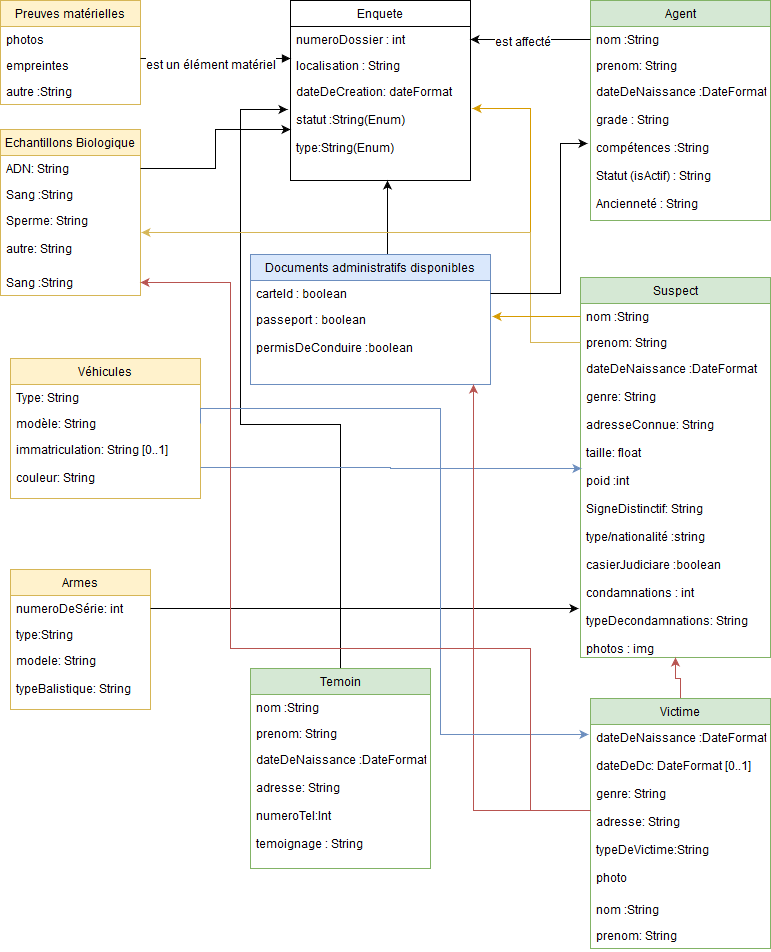

The diagram above was exported from draw.io. Its source (the exported page's mxGraphModel, read from the mxfile embedded in the PNG):
<mxGraphModel dx="1430" dy="733" grid="1" gridSize="10" guides="1" tooltips="1" connect="1" arrows="1" fold="1" page="1" pageScale="1" pageWidth="827" pageHeight="1169" background="#ffffff" math="0" shadow="0">
  <root>
    <mxCell id="0" />
    <mxCell id="1" parent="0" />
    <mxCell id="2" value="Enquete" style="swimlane;fontStyle=0;childLayout=stackLayout;horizontal=1;startSize=26;fillColor=none;horizontalStack=0;resizeParent=1;resizeParentMax=0;resizeLast=0;collapsible=1;marginBottom=0;swimlaneFillColor=#ffffff;" parent="1" vertex="1">
      <mxGeometry x="320" y="42" width="180" height="180" as="geometry" />
    </mxCell>
    <mxCell id="3" value="numeroDossier : int&#10;&#10; " style="text;strokeColor=none;fillColor=none;align=left;verticalAlign=top;spacingLeft=4;spacingRight=4;overflow=hidden;rotatable=0;points=[[0,0.5],[1,0.5]];portConstraint=eastwest;" parent="2" vertex="1">
      <mxGeometry y="26" width="180" height="26" as="geometry" />
    </mxCell>
    <mxCell id="4" value="localisation : String" style="text;strokeColor=none;fillColor=none;align=left;verticalAlign=top;spacingLeft=4;spacingRight=4;overflow=hidden;rotatable=0;points=[[0,0.5],[1,0.5]];portConstraint=eastwest;" parent="2" vertex="1">
      <mxGeometry y="52" width="180" height="26" as="geometry" />
    </mxCell>
    <mxCell id="5" value="dateDeCreation: dateFormat&#10;&#10;statut :String(Enum)&#10;&#10;type:String(Enum)" style="text;strokeColor=none;fillColor=none;align=left;verticalAlign=top;spacingLeft=4;spacingRight=4;overflow=hidden;rotatable=0;points=[[0,0.5],[1,0.5]];portConstraint=eastwest;" parent="2" vertex="1">
      <mxGeometry y="78" width="180" height="102" as="geometry" />
    </mxCell>
    <mxCell id="6" value="Agent" style="swimlane;fontStyle=0;childLayout=stackLayout;horizontal=1;startSize=26;fillColor=#d5e8d4;horizontalStack=0;resizeParent=1;resizeParentMax=0;resizeLast=0;collapsible=1;marginBottom=0;swimlaneFillColor=#ffffff;strokeColor=#82b366;" parent="1" vertex="1">
      <mxGeometry x="620" y="42" width="180" height="220" as="geometry" />
    </mxCell>
    <mxCell id="7" value="nom :String&#10;&#10;" style="text;strokeColor=none;fillColor=none;align=left;verticalAlign=top;spacingLeft=4;spacingRight=4;overflow=hidden;rotatable=0;points=[[0,0.5],[1,0.5]];portConstraint=eastwest;" parent="6" vertex="1">
      <mxGeometry y="26" width="180" height="26" as="geometry" />
    </mxCell>
    <mxCell id="8" value="prenom: String" style="text;strokeColor=none;fillColor=none;align=left;verticalAlign=top;spacingLeft=4;spacingRight=4;overflow=hidden;rotatable=0;points=[[0,0.5],[1,0.5]];portConstraint=eastwest;" parent="6" vertex="1">
      <mxGeometry y="52" width="180" height="26" as="geometry" />
    </mxCell>
    <mxCell id="9" value="dateDeNaissance :DateFormat&#10;&#10;grade : String&#10;&#10;compétences :String&#10;&#10;Statut (isActif) : String&#10;&#10;Ancienneté : String" style="text;strokeColor=none;fillColor=none;align=left;verticalAlign=top;spacingLeft=4;spacingRight=4;overflow=hidden;rotatable=0;points=[[0,0.5],[1,0.5]];portConstraint=eastwest;" parent="6" vertex="1">
      <mxGeometry y="78" width="180" height="142" as="geometry" />
    </mxCell>
    <mxCell id="10" value="Suspect" style="swimlane;fontStyle=0;childLayout=stackLayout;horizontal=1;startSize=26;fillColor=#d5e8d4;horizontalStack=0;resizeParent=1;resizeParentMax=0;resizeLast=0;collapsible=1;marginBottom=0;swimlaneFillColor=#ffffff;strokeColor=#82b366;" parent="1" vertex="1">
      <mxGeometry x="610" y="319" width="190" height="380" as="geometry" />
    </mxCell>
    <mxCell id="11" value="nom :String&#10;&#10;" style="text;strokeColor=none;fillColor=none;align=left;verticalAlign=top;spacingLeft=4;spacingRight=4;overflow=hidden;rotatable=0;points=[[0,0.5],[1,0.5]];portConstraint=eastwest;" parent="10" vertex="1">
      <mxGeometry y="26" width="190" height="26" as="geometry" />
    </mxCell>
    <mxCell id="12" value="prenom: String" style="text;strokeColor=none;fillColor=none;align=left;verticalAlign=top;spacingLeft=4;spacingRight=4;overflow=hidden;rotatable=0;points=[[0,0.5],[1,0.5]];portConstraint=eastwest;" parent="10" vertex="1">
      <mxGeometry y="52" width="190" height="26" as="geometry" />
    </mxCell>
    <mxCell id="13" value="dateDeNaissance :DateFormat&#10;&#10;genre: String&#10;&#10;adresseConnue: String&#10;&#10;taille: float&#10;&#10;poid :int&#10;&#10;SigneDistinctif: String&#10;&#10;type/nationalité :string&#10;&#10;casierJudiciare :boolean&#10;&#10;condamnations : int&#10;&#10;typeDecondamnations: String&#10;&#10;photos : img&#10;&#10;" style="text;strokeColor=none;fillColor=none;align=left;verticalAlign=top;spacingLeft=4;spacingRight=4;overflow=hidden;rotatable=0;points=[[0,0.5],[1,0.5]];portConstraint=eastwest;" parent="10" vertex="1">
      <mxGeometry y="78" width="190" height="302" as="geometry" />
    </mxCell>
    <mxCell id="60" style="edgeStyle=orthogonalEdgeStyle;rounded=0;html=1;exitX=0.5;exitY=0;entryX=0.5;entryY=1;entryPerimeter=0;jettySize=auto;orthogonalLoop=1;fillColor=#f8cecc;strokeColor=#b85450;" edge="1" parent="1" source="14" target="13">
      <mxGeometry relative="1" as="geometry" />
    </mxCell>
    <mxCell id="14" value="Victime" style="swimlane;fontStyle=0;childLayout=stackLayout;horizontal=1;startSize=26;fillColor=#d5e8d4;horizontalStack=0;resizeParent=1;resizeParentMax=0;resizeLast=0;collapsible=1;marginBottom=0;swimlaneFillColor=#ffffff;strokeColor=#82b366;" parent="1" vertex="1">
      <mxGeometry x="620" y="740" width="180" height="250" as="geometry">
        <mxRectangle x="620" y="740" width="70" height="26" as="alternateBounds" />
      </mxGeometry>
    </mxCell>
    <mxCell id="17" value="dateDeNaissance :DateFormat&#10;&#10;dateDeDc: DateFormat [0..1]&#10;&#10;genre: String&#10;&#10;adresse: String&#10;&#10;typeDeVictime:String&#10;&#10;photo&#10;&#10;&#10;" style="text;strokeColor=none;fillColor=none;align=left;verticalAlign=top;spacingLeft=4;spacingRight=4;overflow=hidden;rotatable=0;points=[[0,0.5],[1,0.5]];portConstraint=eastwest;" parent="14" vertex="1">
      <mxGeometry y="26" width="180" height="172" as="geometry" />
    </mxCell>
    <mxCell id="15" value="nom :String&#10;&#10;" style="text;strokeColor=none;fillColor=none;align=left;verticalAlign=top;spacingLeft=4;spacingRight=4;overflow=hidden;rotatable=0;points=[[0,0.5],[1,0.5]];portConstraint=eastwest;" parent="14" vertex="1">
      <mxGeometry y="198" width="180" height="26" as="geometry" />
    </mxCell>
    <mxCell id="16" value="prenom: String" style="text;strokeColor=none;fillColor=none;align=left;verticalAlign=top;spacingLeft=4;spacingRight=4;overflow=hidden;rotatable=0;points=[[0,0.5],[1,0.5]];portConstraint=eastwest;" parent="14" vertex="1">
      <mxGeometry y="224" width="180" height="26" as="geometry" />
    </mxCell>
    <mxCell id="62" style="edgeStyle=orthogonalEdgeStyle;rounded=0;html=1;exitX=0.5;exitY=0;entryX=-0.017;entryY=0.304;entryPerimeter=0;jettySize=auto;orthogonalLoop=1;" edge="1" parent="1" source="19" target="5">
      <mxGeometry relative="1" as="geometry">
        <Array as="points">
          <mxPoint x="370" y="466" />
          <mxPoint x="270" y="466" />
          <mxPoint x="270" y="151" />
        </Array>
      </mxGeometry>
    </mxCell>
    <mxCell id="19" value="Temoin" style="swimlane;fontStyle=0;childLayout=stackLayout;horizontal=1;startSize=26;fillColor=#d5e8d4;horizontalStack=0;resizeParent=1;resizeParentMax=0;resizeLast=0;collapsible=1;marginBottom=0;swimlaneFillColor=#ffffff;strokeColor=#82b366;" parent="1" vertex="1">
      <mxGeometry x="280" y="710" width="180" height="200" as="geometry" />
    </mxCell>
    <mxCell id="20" value="nom :String&#10;&#10;" style="text;strokeColor=none;fillColor=none;align=left;verticalAlign=top;spacingLeft=4;spacingRight=4;overflow=hidden;rotatable=0;points=[[0,0.5],[1,0.5]];portConstraint=eastwest;" parent="19" vertex="1">
      <mxGeometry y="26" width="180" height="26" as="geometry" />
    </mxCell>
    <mxCell id="21" value="prenom: String" style="text;strokeColor=none;fillColor=none;align=left;verticalAlign=top;spacingLeft=4;spacingRight=4;overflow=hidden;rotatable=0;points=[[0,0.5],[1,0.5]];portConstraint=eastwest;" parent="19" vertex="1">
      <mxGeometry y="52" width="180" height="26" as="geometry" />
    </mxCell>
    <mxCell id="22" value="dateDeNaissance :DateFormat&#10;&#10;adresse: String&#10;&#10;numeroTel:Int&#10;&#10;temoignage : String&#10;&#10;" style="text;strokeColor=none;fillColor=none;align=left;verticalAlign=top;spacingLeft=4;spacingRight=4;overflow=hidden;rotatable=0;points=[[0,0.5],[1,0.5]];portConstraint=eastwest;" parent="19" vertex="1">
      <mxGeometry y="78" width="180" height="122" as="geometry" />
    </mxCell>
    <mxCell id="24" value="&lt;div&gt;&lt;br&gt;&lt;/div&gt;" style="text;html=1;" parent="1" vertex="1">
      <mxGeometry x="650" y="860" width="30" height="30" as="geometry" />
    </mxCell>
    <mxCell id="53" style="edgeStyle=orthogonalEdgeStyle;rounded=0;html=1;exitX=0.5;exitY=0;entryX=0.539;entryY=1;entryPerimeter=0;jettySize=auto;orthogonalLoop=1;" edge="1" parent="1" source="25" target="5">
      <mxGeometry relative="1" as="geometry">
        <Array as="points">
          <mxPoint x="417" y="296" />
        </Array>
      </mxGeometry>
    </mxCell>
    <mxCell id="25" value="Documents administratifs disponibles" style="swimlane;fontStyle=0;childLayout=stackLayout;horizontal=1;startSize=26;fillColor=#dae8fc;horizontalStack=0;resizeParent=1;resizeParentMax=0;resizeLast=0;collapsible=1;marginBottom=0;swimlaneFillColor=#ffffff;strokeColor=#6c8ebf;" parent="1" vertex="1">
      <mxGeometry x="280" y="296" width="240" height="130" as="geometry" />
    </mxCell>
    <mxCell id="27" value="carteId : boolean" style="text;strokeColor=none;fillColor=none;align=left;verticalAlign=top;spacingLeft=4;spacingRight=4;overflow=hidden;rotatable=0;points=[[0,0.5],[1,0.5]];portConstraint=eastwest;" parent="25" vertex="1">
      <mxGeometry y="26" width="240" height="26" as="geometry" />
    </mxCell>
    <mxCell id="28" value="passeport : boolean&#10;&#10;permisDeConduire :boolean" style="text;strokeColor=none;fillColor=none;align=left;verticalAlign=top;spacingLeft=4;spacingRight=4;overflow=hidden;rotatable=0;points=[[0,0.5],[1,0.5]];portConstraint=eastwest;" parent="25" vertex="1">
      <mxGeometry y="52" width="240" height="78" as="geometry" />
    </mxCell>
    <mxCell id="29" value="Preuves matérielles" style="swimlane;fontStyle=0;childLayout=stackLayout;horizontal=1;startSize=26;fillColor=#fff2cc;horizontalStack=0;resizeParent=1;resizeParentMax=0;resizeLast=0;collapsible=1;marginBottom=0;swimlaneFillColor=#ffffff;strokeColor=#d6b656;" parent="1" vertex="1">
      <mxGeometry x="30" y="42" width="140" height="104" as="geometry" />
    </mxCell>
    <mxCell id="30" value="photos" style="text;strokeColor=none;fillColor=none;align=left;verticalAlign=top;spacingLeft=4;spacingRight=4;overflow=hidden;rotatable=0;points=[[0,0.5],[1,0.5]];portConstraint=eastwest;" parent="29" vertex="1">
      <mxGeometry y="26" width="140" height="26" as="geometry" />
    </mxCell>
    <mxCell id="31" value="empreintes" style="text;strokeColor=none;fillColor=none;align=left;verticalAlign=top;spacingLeft=4;spacingRight=4;overflow=hidden;rotatable=0;points=[[0,0.5],[1,0.5]];portConstraint=eastwest;" parent="29" vertex="1">
      <mxGeometry y="52" width="140" height="26" as="geometry" />
    </mxCell>
    <mxCell id="32" value="autre :String" style="text;strokeColor=none;fillColor=none;align=left;verticalAlign=top;spacingLeft=4;spacingRight=4;overflow=hidden;rotatable=0;points=[[0,0.5],[1,0.5]];portConstraint=eastwest;" parent="29" vertex="1">
      <mxGeometry y="78" width="140" height="26" as="geometry" />
    </mxCell>
    <mxCell id="33" value="Echantillons Biologique" style="swimlane;fontStyle=0;childLayout=stackLayout;horizontal=1;startSize=26;fillColor=#fff2cc;horizontalStack=0;resizeParent=1;resizeParentMax=0;resizeLast=0;collapsible=1;marginBottom=0;swimlaneFillColor=#ffffff;strokeColor=#d6b656;" parent="1" vertex="1">
      <mxGeometry x="30" y="171" width="140" height="166" as="geometry" />
    </mxCell>
    <mxCell id="35" value="ADN: String" style="text;strokeColor=none;fillColor=none;align=left;verticalAlign=top;spacingLeft=4;spacingRight=4;overflow=hidden;rotatable=0;points=[[0,0.5],[1,0.5]];portConstraint=eastwest;" parent="33" vertex="1">
      <mxGeometry y="26" width="140" height="26" as="geometry" />
    </mxCell>
    <mxCell id="34" value="Sang :String" style="text;strokeColor=none;fillColor=none;align=left;verticalAlign=top;spacingLeft=4;spacingRight=4;overflow=hidden;rotatable=0;points=[[0,0.5],[1,0.5]];portConstraint=eastwest;" parent="33" vertex="1">
      <mxGeometry y="52" width="140" height="26" as="geometry" />
    </mxCell>
    <mxCell id="36" value="Sperme: String&#10;&#10;autre: String" style="text;strokeColor=none;fillColor=none;align=left;verticalAlign=top;spacingLeft=4;spacingRight=4;overflow=hidden;rotatable=0;points=[[0,0.5],[1,0.5]];portConstraint=eastwest;" parent="33" vertex="1">
      <mxGeometry y="78" width="140" height="62" as="geometry" />
    </mxCell>
    <mxCell id="37" value="Sang :String" style="text;strokeColor=none;fillColor=none;align=left;verticalAlign=top;spacingLeft=4;spacingRight=4;overflow=hidden;rotatable=0;points=[[0,0.5],[1,0.5]];portConstraint=eastwest;" parent="33" vertex="1">
      <mxGeometry y="140" width="140" height="26" as="geometry" />
    </mxCell>
    <mxCell id="38" value="Véhicules" style="swimlane;fontStyle=0;childLayout=stackLayout;horizontal=1;startSize=26;fillColor=#fff2cc;horizontalStack=0;resizeParent=1;resizeParentMax=0;resizeLast=0;collapsible=1;marginBottom=0;swimlaneFillColor=#ffffff;strokeColor=#d6b656;" parent="1" vertex="1">
      <mxGeometry x="40" y="400" width="190" height="140" as="geometry" />
    </mxCell>
    <mxCell id="39" value="Type: String" style="text;strokeColor=none;fillColor=none;align=left;verticalAlign=top;spacingLeft=4;spacingRight=4;overflow=hidden;rotatable=0;points=[[0,0.5],[1,0.5]];portConstraint=eastwest;" parent="38" vertex="1">
      <mxGeometry y="26" width="190" height="26" as="geometry" />
    </mxCell>
    <mxCell id="40" value="modèle: String" style="text;strokeColor=none;fillColor=none;align=left;verticalAlign=top;spacingLeft=4;spacingRight=4;overflow=hidden;rotatable=0;points=[[0,0.5],[1,0.5]];portConstraint=eastwest;" parent="38" vertex="1">
      <mxGeometry y="52" width="190" height="26" as="geometry" />
    </mxCell>
    <mxCell id="41" value="immatriculation: String [0..1]&#10;&#10;couleur: String" style="text;strokeColor=none;fillColor=none;align=left;verticalAlign=top;spacingLeft=4;spacingRight=4;overflow=hidden;rotatable=0;points=[[0,0.5],[1,0.5]];portConstraint=eastwest;" parent="38" vertex="1">
      <mxGeometry y="78" width="190" height="62" as="geometry" />
    </mxCell>
    <mxCell id="43" value="Armes" style="swimlane;fontStyle=0;childLayout=stackLayout;horizontal=1;startSize=26;fillColor=#fff2cc;horizontalStack=0;resizeParent=1;resizeParentMax=0;resizeLast=0;collapsible=1;marginBottom=0;swimlaneFillColor=#ffffff;strokeColor=#d6b656;" parent="1" vertex="1">
      <mxGeometry x="40" y="611" width="140" height="140" as="geometry" />
    </mxCell>
    <mxCell id="45" value="numeroDeSérie: int" style="text;strokeColor=none;fillColor=none;align=left;verticalAlign=top;spacingLeft=4;spacingRight=4;overflow=hidden;rotatable=0;points=[[0,0.5],[1,0.5]];portConstraint=eastwest;" parent="43" vertex="1">
      <mxGeometry y="26" width="140" height="26" as="geometry" />
    </mxCell>
    <mxCell id="44" value="type:String" style="text;strokeColor=none;fillColor=none;align=left;verticalAlign=top;spacingLeft=4;spacingRight=4;overflow=hidden;rotatable=0;points=[[0,0.5],[1,0.5]];portConstraint=eastwest;" parent="43" vertex="1">
      <mxGeometry y="52" width="140" height="26" as="geometry" />
    </mxCell>
    <mxCell id="46" value="modele: String&#10;&#10;typeBalistique: String" style="text;strokeColor=none;fillColor=none;align=left;verticalAlign=top;spacingLeft=4;spacingRight=4;overflow=hidden;rotatable=0;points=[[0,0.5],[1,0.5]];portConstraint=eastwest;" parent="43" vertex="1">
      <mxGeometry y="78" width="140" height="62" as="geometry" />
    </mxCell>
    <mxCell id="48" value="" style="endArrow=block;endFill=1;html=1;edgeStyle=orthogonalEdgeStyle;align=left;verticalAlign=top;" edge="1" parent="1">
      <mxGeometry x="-1" relative="1" as="geometry">
        <mxPoint x="170" y="100" as="sourcePoint" />
        <mxPoint x="320" y="100" as="targetPoint" />
      </mxGeometry>
    </mxCell>
    <mxCell id="49" value="" style="resizable=0;html=1;align=left;verticalAlign=bottom;labelBackgroundColor=#ffffff;fontSize=10;" connectable="0" vertex="1" parent="48">
      <mxGeometry x="-1" relative="1" as="geometry" />
    </mxCell>
    <mxCell id="70" value="est un élément matériel" style="text;html=1;resizable=0;points=[];align=center;verticalAlign=middle;labelBackgroundColor=#ffffff;" vertex="1" connectable="0" parent="48">
      <mxGeometry x="-0.4933" relative="1" as="geometry">
        <mxPoint x="32" y="7" as="offset" />
      </mxGeometry>
    </mxCell>
    <mxCell id="54" style="edgeStyle=orthogonalEdgeStyle;rounded=0;html=1;exitX=0;exitY=0.5;entryX=1;entryY=0.5;jettySize=auto;orthogonalLoop=1;" edge="1" parent="1" source="7" target="3">
      <mxGeometry relative="1" as="geometry" />
    </mxCell>
    <mxCell id="69" value="est affecté" style="text;html=1;resizable=0;points=[];align=center;verticalAlign=middle;labelBackgroundColor=#ffffff;" vertex="1" connectable="0" parent="54">
      <mxGeometry x="0.1333" y="3" relative="1" as="geometry">
        <mxPoint as="offset" />
      </mxGeometry>
    </mxCell>
    <mxCell id="57" style="edgeStyle=orthogonalEdgeStyle;rounded=0;html=1;entryX=1.011;entryY=0.294;entryPerimeter=0;jettySize=auto;orthogonalLoop=1;fillColor=#ffe6cc;strokeColor=#d79b00;" edge="1" parent="1" target="5">
      <mxGeometry relative="1" as="geometry">
        <mxPoint x="610" y="358" as="sourcePoint" />
        <Array as="points">
          <mxPoint x="560" y="358" />
          <mxPoint x="560" y="150" />
        </Array>
      </mxGeometry>
    </mxCell>
    <mxCell id="58" style="edgeStyle=orthogonalEdgeStyle;rounded=0;html=1;exitX=1;exitY=0.5;entryX=0.005;entryY=0.374;entryPerimeter=0;jettySize=auto;orthogonalLoop=1;fillColor=#dae8fc;strokeColor=#6c8ebf;" edge="1" parent="1" source="41" target="13">
      <mxGeometry relative="1" as="geometry" />
    </mxCell>
    <mxCell id="59" style="edgeStyle=orthogonalEdgeStyle;rounded=0;html=1;exitX=1;exitY=0.5;entryX=-0.011;entryY=0.838;entryPerimeter=0;jettySize=auto;orthogonalLoop=1;" edge="1" parent="1" source="45" target="13">
      <mxGeometry relative="1" as="geometry" />
    </mxCell>
    <mxCell id="61" style="edgeStyle=orthogonalEdgeStyle;rounded=0;html=1;exitX=0;exitY=0.5;entryX=0.929;entryY=1;entryPerimeter=0;jettySize=auto;orthogonalLoop=1;fillColor=#f8cecc;strokeColor=#b85450;" edge="1" parent="1" source="17" target="28">
      <mxGeometry relative="1" as="geometry" />
    </mxCell>
    <mxCell id="63" style="edgeStyle=orthogonalEdgeStyle;rounded=0;html=1;exitX=1;exitY=0.5;entryX=-0.011;entryY=0.058;entryPerimeter=0;jettySize=auto;orthogonalLoop=1;fillColor=#dae8fc;strokeColor=#6c8ebf;" edge="1" parent="1" source="40" target="17">
      <mxGeometry relative="1" as="geometry">
        <Array as="points">
          <mxPoint x="230" y="450" />
          <mxPoint x="470" y="450" />
          <mxPoint x="470" y="776" />
        </Array>
      </mxGeometry>
    </mxCell>
    <mxCell id="64" style="edgeStyle=orthogonalEdgeStyle;rounded=0;html=1;exitX=1;exitY=0.5;jettySize=auto;orthogonalLoop=1;" edge="1" parent="1" source="35" target="5">
      <mxGeometry relative="1" as="geometry" />
    </mxCell>
    <mxCell id="65" style="edgeStyle=orthogonalEdgeStyle;rounded=0;html=1;exitX=0;exitY=0.5;entryX=1.007;entryY=0.403;entryPerimeter=0;jettySize=auto;orthogonalLoop=1;fillColor=#fff2cc;strokeColor=#d6b656;" edge="1" parent="1" source="12" target="36">
      <mxGeometry relative="1" as="geometry">
        <Array as="points">
          <mxPoint x="560" y="384" />
          <mxPoint x="560" y="274" />
        </Array>
      </mxGeometry>
    </mxCell>
    <mxCell id="66" style="edgeStyle=orthogonalEdgeStyle;rounded=0;html=1;exitX=0;exitY=0.5;entryX=1.008;entryY=0.128;entryPerimeter=0;jettySize=auto;orthogonalLoop=1;fillColor=#ffe6cc;strokeColor=#d79b00;" edge="1" parent="1" source="11" target="28">
      <mxGeometry relative="1" as="geometry" />
    </mxCell>
    <mxCell id="67" style="edgeStyle=orthogonalEdgeStyle;rounded=0;html=1;exitX=0;exitY=0.5;entryX=1;entryY=0.5;jettySize=auto;orthogonalLoop=1;fillColor=#f8cecc;strokeColor=#b85450;" edge="1" parent="1" source="17" target="37">
      <mxGeometry relative="1" as="geometry">
        <Array as="points">
          <mxPoint x="560" y="852" />
          <mxPoint x="560" y="690" />
          <mxPoint x="260" y="690" />
          <mxPoint x="260" y="324" />
        </Array>
      </mxGeometry>
    </mxCell>
    <mxCell id="68" style="edgeStyle=orthogonalEdgeStyle;rounded=0;html=1;exitX=1;exitY=0.5;entryX=-0.017;entryY=0.458;entryPerimeter=0;jettySize=auto;orthogonalLoop=1;" edge="1" parent="1" source="27" target="9">
      <mxGeometry relative="1" as="geometry">
        <Array as="points">
          <mxPoint x="590" y="335" />
          <mxPoint x="590" y="185" />
        </Array>
      </mxGeometry>
    </mxCell>
  </root>
</mxGraphModel>